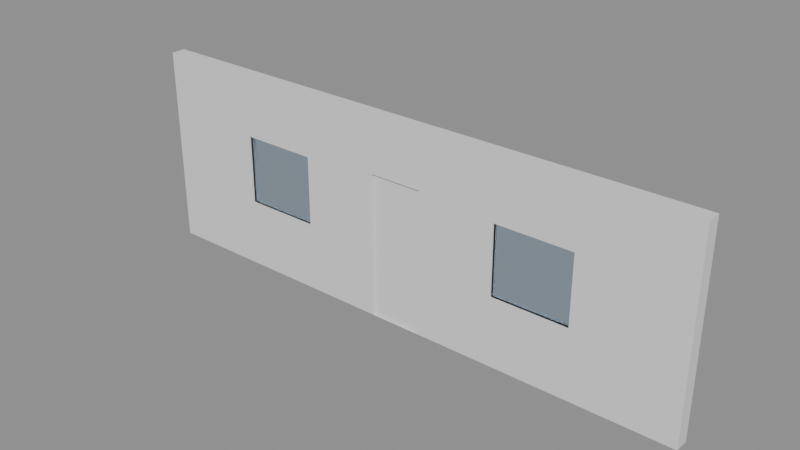 # Source: e0422_after.blend  (saved by Blender 5.2.44; exported with 4.5.12 LTS)
import bpy
from mathutils import Matrix  # noqa: F401  (used for matrix-valued properties, if any)

bpy.ops.wm.read_factory_settings(use_empty=True)
scene = bpy.context.scene
scene.name = 'Scene'

# ---- materials (node trees are filled in below, after node groups)
mat_muro_pintura = bpy.data.materials.new('Muro_Pintura')
mat_marco_blanco = bpy.data.materials.new('Marco_Blanco')
mat_madera_nogal = bpy.data.materials.new('Madera_Nogal')
mat_vidrio = bpy.data.materials.new('Vidrio')

# ---- material node trees
mat_muro_pintura.use_nodes = True; mat_muro_pintura.node_tree.nodes.clear()
_N = mat_muro_pintura.node_tree.nodes; _L = mat_muro_pintura.node_tree.links
n0 = _N.new('ShaderNodeBsdfPrincipled'); n0.name = 'Principled BSDF'; n0.location = (-200, 100)
n0.inputs[3].default_value = 1.45
n0.inputs[10].default_value = 0.005
n1 = _N.new('ShaderNodeOutputMaterial'); n1.name = 'Material Output'; n1.location = (200, 100)
_L.new(n0.outputs[0], n1.inputs[0])
n1.is_active_output = True
mat_marco_blanco.use_nodes = True; mat_marco_blanco.node_tree.nodes.clear()
_N = mat_marco_blanco.node_tree.nodes; _L = mat_marco_blanco.node_tree.links
n0 = _N.new('ShaderNodeBsdfPrincipled'); n0.name = 'Principled BSDF'; n0.location = (-200, 100)
n0.inputs[3].default_value = 1.45
n0.inputs[10].default_value = 0.005
n1 = _N.new('ShaderNodeOutputMaterial'); n1.name = 'Material Output'; n1.location = (200, 100)
_L.new(n0.outputs[0], n1.inputs[0])
n1.is_active_output = True
mat_madera_nogal.use_nodes = True; mat_madera_nogal.node_tree.nodes.clear()
_N = mat_madera_nogal.node_tree.nodes; _L = mat_madera_nogal.node_tree.links
n0 = _N.new('ShaderNodeBsdfPrincipled'); n0.name = 'Principled BSDF'; n0.location = (-200, 100)
n0.inputs[3].default_value = 1.45
n0.inputs[10].default_value = 0.005
n1 = _N.new('ShaderNodeOutputMaterial'); n1.name = 'Material Output'; n1.location = (200, 100)
_L.new(n0.outputs[0], n1.inputs[0])
n1.is_active_output = True
mat_vidrio.use_nodes = True; mat_vidrio.node_tree.nodes.clear()
_N = mat_vidrio.node_tree.nodes; _L = mat_vidrio.node_tree.links
n0 = _N.new('ShaderNodeBsdfPrincipled'); n0.name = 'Principled BSDF'; n0.location = (-200, 100)
n0.inputs[0].default_value = (0.7, 0.85, 1.0, 1.0)
n0.inputs[2].default_value = 0.05
n0.inputs[3].default_value = 1.45
n0.inputs[10].default_value = 0.005
n0.inputs[18].default_value = 1.0
n1 = _N.new('ShaderNodeOutputMaterial'); n1.name = 'Material Output'; n1.location = (200, 100)
_L.new(n0.outputs[0], n1.inputs[0])
n1.is_active_output = True

# ---- meshes
me_fachada_principal_cuerpo_mesh = bpy.data.meshes.new('Fachada_Principal_Cuerpo_mesh')
me_fachada_principal_cuerpo_mesh.from_pydata([(0.0, 0.0, 0.0), (8.0, 0.0, 0.0), (8.0, 0.2, 0.0), (0.0, 0.2, 0.0), (0.0, 0.0, 2.8), (8.0, 0.0, 2.8), (8.0, 0.2, 2.8), (0.0, 0.2, 2.8), (3.571, 0.0, 0.0), (3.55, 0.0, 0.0), (4.45, 0.0, 0.0), (4.45, 0.0, 2.1), (3.55, 0.0, 2.1), (3.55, 0.2, 0.0), (4.45, 0.2, 0.0), (4.429, 0.2, 0.0), (3.55, 0.2, 2.1), (4.45, 0.2, 2.1), (5.4, 0.0, 0.9), (1.4, 0.0, 0.9), (1.4, 0.0, 2.0), (2.6, 0.0, 0.9), (2.6, 0.0, 2.0), (5.4, 0.0, 2.0), (6.6, 0.0, 0.9), (6.6, 0.0, 2.0), (2.6, 0.2, 0.9), (6.6, 0.2, 0.9), (5.4, 0.2, 0.9), (5.4, 0.2, 2.0), (6.6, 0.2, 2.0), (1.4, 0.2, 0.9), (1.4, 0.2, 2.0), (2.6, 0.2, 2.0)], [], [(13, 3, 0, 9), (10, 1, 2, 14), (4, 5, 6, 7), (21, 9, 12, 22), (23, 11, 10, 18), (18, 10, 1, 5, 4, 0, 9, 21, 19, 20, 22, 12, 11, 23, 25, 24), (1, 2, 6, 5), (28, 14, 17, 29), (33, 16, 13, 26), (13, 3, 7, 6, 2, 14, 28, 27, 30, 29, 17, 16, 33, 32, 31, 26), (3, 0, 4, 7), (10, 8, 15, 14), (13, 15, 8, 9), (11, 12, 16, 17), (10, 11, 17, 14), (13, 16, 12, 9), (21, 19, 31, 26), (22, 20, 32, 33), (26, 21, 22, 33), (20, 19, 31, 32), (24, 18, 28, 27), (25, 23, 29, 30), (27, 24, 25, 30), (23, 18, 28, 29)])
me_fachada_principal_cuerpo_mesh.materials.append(mat_muro_pintura)
me_fachada_principal_cuerpo_mesh.materials.append(None)
me_fachada_principal_cuerpo_mesh.update()
me_puerta_acceso_jamba_izq_mesh = bpy.data.meshes.new('Puerta_Acceso_Jamba_Izq_mesh')
me_puerta_acceso_jamba_izq_mesh.from_pydata([(0.0, 0.0, 0.0), (0.08, 0.0, 0.0), (0.08, 0.1, 0.0), (0.0, 0.1, 0.0), (0.0, 0.0, 2.1), (0.08, 0.0, 2.1), (0.08, 0.1, 2.1), (0.0, 0.1, 2.1)], [], [(0, 1, 2, 3), (4, 5, 6, 7), (0, 1, 5, 4), (1, 2, 6, 5), (2, 3, 7, 6), (3, 0, 4, 7)])
me_puerta_acceso_jamba_izq_mesh.materials.append(mat_marco_blanco)
me_puerta_acceso_jamba_izq_mesh.update()
me_puerta_acceso_jamba_der_mesh = bpy.data.meshes.new('Puerta_Acceso_Jamba_Der_mesh')
me_puerta_acceso_jamba_der_mesh.from_pydata([(0.0, 0.0, 0.0), (0.08, 0.0, 0.0), (0.08, 0.1, 0.0), (0.0, 0.1, 0.0), (0.0, 0.0, 2.1), (0.08, 0.0, 2.1), (0.08, 0.1, 2.1), (0.0, 0.1, 2.1)], [], [(0, 1, 2, 3), (4, 5, 6, 7), (0, 1, 5, 4), (1, 2, 6, 5), (2, 3, 7, 6), (3, 0, 4, 7)])
me_puerta_acceso_jamba_der_mesh.materials.append(mat_marco_blanco)
me_puerta_acceso_jamba_der_mesh.update()
me_puerta_acceso_dintel_mesh = bpy.data.meshes.new('Puerta_Acceso_Dintel_mesh')
me_puerta_acceso_dintel_mesh.from_pydata([(0.0, 0.0, 0.0), (0.74, 0.0, 0.0), (0.74, 0.1, 0.0), (0.0, 0.1, 0.0), (0.0, 0.0, 0.08), (0.74, 0.0, 0.08), (0.74, 0.1, 0.08), (0.0, 0.1, 0.08)], [], [(0, 1, 2, 3), (4, 5, 6, 7), (0, 1, 5, 4), (1, 2, 6, 5), (2, 3, 7, 6), (3, 0, 4, 7)])
me_puerta_acceso_dintel_mesh.materials.append(mat_marco_blanco)
me_puerta_acceso_dintel_mesh.update()
me_puerta_acceso_panel_mesh = bpy.data.meshes.new('Puerta_Acceso_Panel_mesh')
me_puerta_acceso_panel_mesh.from_pydata([(0.0, 0.0, 0.0), (0.73, 0.0, 0.0), (0.73, 0.04, 0.0), (0.0, 0.04, 0.0), (0.0, 0.0, 2.01), (0.73, 0.0, 2.01), (0.73, 0.04, 2.01), (0.0, 0.04, 2.01)], [], [(0, 1, 2, 3), (4, 5, 6, 7), (0, 1, 5, 4), (1, 2, 6, 5), (2, 3, 7, 6), (3, 0, 4, 7)])
me_puerta_acceso_panel_mesh.materials.append(mat_madera_nogal)
me_puerta_acceso_panel_mesh.update()
me_ventana_1_jamba_izq_mesh = bpy.data.meshes.new('Ventana_1_Jamba_Izq_mesh')
me_ventana_1_jamba_izq_mesh.from_pydata([(0.0, 0.0, 0.0), (0.06, 0.0, 0.0), (0.06, 0.08, 0.0), (0.0, 0.08, 0.0), (0.0, 0.0, 1.1), (0.06, 0.0, 1.1), (0.06, 0.08, 1.1), (0.0, 0.08, 1.1)], [], [(0, 1, 2, 3), (4, 5, 6, 7), (0, 1, 5, 4), (1, 2, 6, 5), (2, 3, 7, 6), (3, 0, 4, 7)])
me_ventana_1_jamba_izq_mesh.materials.append(mat_marco_blanco)
me_ventana_1_jamba_izq_mesh.update()
me_ventana_1_jamba_der_mesh = bpy.data.meshes.new('Ventana_1_Jamba_Der_mesh')
me_ventana_1_jamba_der_mesh.from_pydata([(0.0, 0.0, 0.0), (0.06, 0.0, 0.0), (0.06, 0.08, 0.0), (0.0, 0.08, 0.0), (0.0, 0.0, 1.1), (0.06, 0.0, 1.1), (0.06, 0.08, 1.1), (0.0, 0.08, 1.1)], [], [(0, 1, 2, 3), (4, 5, 6, 7), (0, 1, 5, 4), (1, 2, 6, 5), (2, 3, 7, 6), (3, 0, 4, 7)])
me_ventana_1_jamba_der_mesh.materials.append(mat_marco_blanco)
me_ventana_1_jamba_der_mesh.update()
me_ventana_1_trav_inf_mesh = bpy.data.meshes.new('Ventana_1_Trav_Inf_mesh')
me_ventana_1_trav_inf_mesh.from_pydata([(0.0, 0.0, 0.0), (1.08, 0.0, 0.0), (1.08, 0.08, 0.0), (0.0, 0.08, 0.0), (0.0, 0.0, 0.06), (1.08, 0.0, 0.06), (1.08, 0.08, 0.06), (0.0, 0.08, 0.06)], [], [(0, 1, 2, 3), (4, 5, 6, 7), (0, 1, 5, 4), (1, 2, 6, 5), (2, 3, 7, 6), (3, 0, 4, 7)])
me_ventana_1_trav_inf_mesh.materials.append(mat_marco_blanco)
me_ventana_1_trav_inf_mesh.update()
me_ventana_1_trav_sup_mesh = bpy.data.meshes.new('Ventana_1_Trav_Sup_mesh')
me_ventana_1_trav_sup_mesh.from_pydata([(0.0, 0.0, 0.0), (1.08, 0.0, 0.0), (1.08, 0.08, 0.0), (0.0, 0.08, 0.0), (0.0, 0.0, 0.06), (1.08, 0.0, 0.06), (1.08, 0.08, 0.06), (0.0, 0.08, 0.06)], [], [(0, 1, 2, 3), (4, 5, 6, 7), (0, 1, 5, 4), (1, 2, 6, 5), (2, 3, 7, 6), (3, 0, 4, 7)])
me_ventana_1_trav_sup_mesh.materials.append(mat_marco_blanco)
me_ventana_1_trav_sup_mesh.update()
me_ventana_1_vidrio_1_1_mesh = bpy.data.meshes.new('Ventana_1_Vidrio_1_1_mesh')
me_ventana_1_vidrio_1_1_mesh.from_pydata([(0.0, 0.0, 0.0), (1.08, 0.0, 0.0), (1.08, 0.06, 0.0), (0.0, 0.06, 0.0), (0.0, 0.0, 0.98), (1.08, 0.0, 0.98), (1.08, 0.06, 0.98), (0.0, 0.06, 0.98)], [], [(0, 1, 2, 3), (4, 5, 6, 7), (0, 1, 5, 4), (1, 2, 6, 5), (2, 3, 7, 6), (3, 0, 4, 7)])
me_ventana_1_vidrio_1_1_mesh.materials.append(mat_vidrio)
me_ventana_1_vidrio_1_1_mesh.update()
me_ventana_2_jamba_izq_mesh = bpy.data.meshes.new('Ventana_2_Jamba_Izq_mesh')
me_ventana_2_jamba_izq_mesh.from_pydata([(0.0, 0.0, 0.0), (0.06, 0.0, 0.0), (0.06, 0.08, 0.0), (0.0, 0.08, 0.0), (0.0, 0.0, 1.1), (0.06, 0.0, 1.1), (0.06, 0.08, 1.1), (0.0, 0.08, 1.1)], [], [(0, 1, 2, 3), (4, 5, 6, 7), (0, 1, 5, 4), (1, 2, 6, 5), (2, 3, 7, 6), (3, 0, 4, 7)])
me_ventana_2_jamba_izq_mesh.materials.append(mat_marco_blanco)
me_ventana_2_jamba_izq_mesh.update()
me_ventana_2_jamba_der_mesh = bpy.data.meshes.new('Ventana_2_Jamba_Der_mesh')
me_ventana_2_jamba_der_mesh.from_pydata([(0.0, 0.0, 0.0), (0.06, 0.0, 0.0), (0.06, 0.08, 0.0), (0.0, 0.08, 0.0), (0.0, 0.0, 1.1), (0.06, 0.0, 1.1), (0.06, 0.08, 1.1), (0.0, 0.08, 1.1)], [], [(0, 1, 2, 3), (4, 5, 6, 7), (0, 1, 5, 4), (1, 2, 6, 5), (2, 3, 7, 6), (3, 0, 4, 7)])
me_ventana_2_jamba_der_mesh.materials.append(mat_marco_blanco)
me_ventana_2_jamba_der_mesh.update()
me_ventana_2_trav_inf_mesh = bpy.data.meshes.new('Ventana_2_Trav_Inf_mesh')
me_ventana_2_trav_inf_mesh.from_pydata([(0.0, 0.0, 0.0), (1.08, 0.0, 0.0), (1.08, 0.08, 0.0), (0.0, 0.08, 0.0), (0.0, 0.0, 0.06), (1.08, 0.0, 0.06), (1.08, 0.08, 0.06), (0.0, 0.08, 0.06)], [], [(0, 1, 2, 3), (4, 5, 6, 7), (0, 1, 5, 4), (1, 2, 6, 5), (2, 3, 7, 6), (3, 0, 4, 7)])
me_ventana_2_trav_inf_mesh.materials.append(mat_marco_blanco)
me_ventana_2_trav_inf_mesh.update()
me_ventana_2_trav_sup_mesh = bpy.data.meshes.new('Ventana_2_Trav_Sup_mesh')
me_ventana_2_trav_sup_mesh.from_pydata([(0.0, 0.0, 0.0), (1.08, 0.0, 0.0), (1.08, 0.08, 0.0), (0.0, 0.08, 0.0), (0.0, 0.0, 0.06), (1.08, 0.0, 0.06), (1.08, 0.08, 0.06), (0.0, 0.08, 0.06)], [], [(0, 1, 2, 3), (4, 5, 6, 7), (0, 1, 5, 4), (1, 2, 6, 5), (2, 3, 7, 6), (3, 0, 4, 7)])
me_ventana_2_trav_sup_mesh.materials.append(mat_marco_blanco)
me_ventana_2_trav_sup_mesh.update()
me_ventana_2_vidrio_1_1_mesh = bpy.data.meshes.new('Ventana_2_Vidrio_1_1_mesh')
me_ventana_2_vidrio_1_1_mesh.from_pydata([(0.0, 0.0, 0.0), (1.08, 0.0, 0.0), (1.08, 0.06, 0.0), (0.0, 0.06, 0.0), (0.0, 0.0, 0.98), (1.08, 0.0, 0.98), (1.08, 0.06, 0.98), (0.0, 0.06, 0.98)], [], [(0, 1, 2, 3), (4, 5, 6, 7), (0, 1, 5, 4), (1, 2, 6, 5), (2, 3, 7, 6), (3, 0, 4, 7)])
me_ventana_2_vidrio_1_1_mesh.materials.append(mat_vidrio)
me_ventana_2_vidrio_1_1_mesh.update()

# ---- objects
ob_fachada_principal = bpy.data.objects.new('Fachada_Principal', None)
ob_fachada_principal_cuerpo = bpy.data.objects.new('Fachada_Principal_Cuerpo', me_fachada_principal_cuerpo_mesh)
ob_puerta_acceso = bpy.data.objects.new('Puerta_Acceso', None)
ob_puerta_acceso_jamba_izq = bpy.data.objects.new('Puerta_Acceso_Jamba_Izq', me_puerta_acceso_jamba_izq_mesh)
ob_puerta_acceso_jamba_der = bpy.data.objects.new('Puerta_Acceso_Jamba_Der', me_puerta_acceso_jamba_der_mesh)
ob_puerta_acceso_dintel = bpy.data.objects.new('Puerta_Acceso_Dintel', me_puerta_acceso_dintel_mesh)
ob_puerta_acceso_panel = bpy.data.objects.new('Puerta_Acceso_Panel', me_puerta_acceso_panel_mesh)
ob_ventana_1 = bpy.data.objects.new('Ventana_1', None)
ob_ventana_1_jamba_izq = bpy.data.objects.new('Ventana_1_Jamba_Izq', me_ventana_1_jamba_izq_mesh)
ob_ventana_1_jamba_der = bpy.data.objects.new('Ventana_1_Jamba_Der', me_ventana_1_jamba_der_mesh)
ob_ventana_1_trav_inf = bpy.data.objects.new('Ventana_1_Trav_Inf', me_ventana_1_trav_inf_mesh)
ob_ventana_1_trav_sup = bpy.data.objects.new('Ventana_1_Trav_Sup', me_ventana_1_trav_sup_mesh)
ob_ventana_1_vidrio_1_1 = bpy.data.objects.new('Ventana_1_Vidrio_1_1', me_ventana_1_vidrio_1_1_mesh)
ob_ventana_2 = bpy.data.objects.new('Ventana_2', None)
ob_ventana_2_jamba_izq = bpy.data.objects.new('Ventana_2_Jamba_Izq', me_ventana_2_jamba_izq_mesh)
ob_ventana_2_jamba_der = bpy.data.objects.new('Ventana_2_Jamba_Der', me_ventana_2_jamba_der_mesh)
ob_ventana_2_trav_inf = bpy.data.objects.new('Ventana_2_Trav_Inf', me_ventana_2_trav_inf_mesh)
ob_ventana_2_trav_sup = bpy.data.objects.new('Ventana_2_Trav_Sup', me_ventana_2_trav_sup_mesh)
ob_ventana_2_vidrio_1_1 = bpy.data.objects.new('Ventana_2_Vidrio_1_1', me_ventana_2_vidrio_1_1_mesh)

# ---- transforms, parenting, visibility, modifiers, constraints
ob_fachada_principal.location = (0.0, 0.0, 0.0)
ob_fachada_principal.empty_display_type = 'ARROWS'
ob_fachada_principal_cuerpo.parent = ob_fachada_principal
ob_fachada_principal_cuerpo.location = (0.0, 0.0, 0.0)
ob_puerta_acceso.location = (3.55, 0.0, 0.0)
ob_puerta_acceso.empty_display_type = 'ARROWS'
ob_puerta_acceso_jamba_izq.parent = ob_puerta_acceso
ob_puerta_acceso_jamba_izq.location = (0.0, 0.0, 0.0)
ob_puerta_acceso_jamba_der.parent = ob_puerta_acceso
ob_puerta_acceso_jamba_der.location = (0.82, 0.0, 0.0)
ob_puerta_acceso_dintel.parent = ob_puerta_acceso
ob_puerta_acceso_dintel.location = (0.08, 0.0, 2.02)
ob_puerta_acceso_panel.parent = ob_puerta_acceso
ob_puerta_acceso_panel.location = (0.085, 0.03, 0.005)
ob_ventana_1.location = (1.4, 0.0, 0.9)
ob_ventana_1.empty_display_type = 'ARROWS'
ob_ventana_1_jamba_izq.parent = ob_ventana_1
ob_ventana_1_jamba_izq.location = (0.0, 0.0, 0.0)
ob_ventana_1_jamba_der.parent = ob_ventana_1
ob_ventana_1_jamba_der.location = (1.14, 0.0, 0.0)
ob_ventana_1_trav_inf.parent = ob_ventana_1
ob_ventana_1_trav_inf.location = (0.06, 0.0, 0.0)
ob_ventana_1_trav_sup.parent = ob_ventana_1
ob_ventana_1_trav_sup.location = (0.06, 0.0, 1.04)
ob_ventana_1_vidrio_1_1.parent = ob_ventana_1
ob_ventana_1_vidrio_1_1.location = (0.06, 0.02, 0.06)
ob_ventana_2.location = (5.4, 0.0, 0.9)
ob_ventana_2.empty_display_type = 'ARROWS'
ob_ventana_2_jamba_izq.parent = ob_ventana_2
ob_ventana_2_jamba_izq.location = (0.0, 0.0, 0.0)
ob_ventana_2_jamba_der.parent = ob_ventana_2
ob_ventana_2_jamba_der.location = (1.14, 0.0, 0.0)
ob_ventana_2_trav_inf.parent = ob_ventana_2
ob_ventana_2_trav_inf.location = (0.06, 0.0, 0.0)
ob_ventana_2_trav_sup.parent = ob_ventana_2
ob_ventana_2_trav_sup.location = (0.06, 0.0, 1.04)
ob_ventana_2_vidrio_1_1.parent = ob_ventana_2
ob_ventana_2_vidrio_1_1.location = (0.06, 0.02, 0.06)

# ---- collection membership
scene.collection.objects.link(ob_fachada_principal)
scene.collection.objects.link(ob_fachada_principal_cuerpo)
scene.collection.objects.link(ob_puerta_acceso)
scene.collection.objects.link(ob_puerta_acceso_jamba_izq)
scene.collection.objects.link(ob_puerta_acceso_jamba_der)
scene.collection.objects.link(ob_puerta_acceso_dintel)
scene.collection.objects.link(ob_puerta_acceso_panel)
scene.collection.objects.link(ob_ventana_1)
scene.collection.objects.link(ob_ventana_1_jamba_izq)
scene.collection.objects.link(ob_ventana_1_jamba_der)
scene.collection.objects.link(ob_ventana_1_trav_inf)
scene.collection.objects.link(ob_ventana_1_trav_sup)
scene.collection.objects.link(ob_ventana_1_vidrio_1_1)
scene.collection.objects.link(ob_ventana_2)
scene.collection.objects.link(ob_ventana_2_jamba_izq)
scene.collection.objects.link(ob_ventana_2_jamba_der)
scene.collection.objects.link(ob_ventana_2_trav_inf)
scene.collection.objects.link(ob_ventana_2_trav_sup)
scene.collection.objects.link(ob_ventana_2_vidrio_1_1)

# ---- scene / render settings (as saved in the file)
scene.frame_start = 1; scene.frame_end = 250; scene.frame_set(1)
scene.render.engine = 'BLENDER_EEVEE_NEXT'
scene.render.bake_bias = 0.0
scene.render.bake_samples = 0
scene.render.compositor_device = 'GPU'
scene.eevee.use_volume_custom_range = False
scene.eevee.fast_gi_thickness_near = 0.1
scene.eevee.fast_gi_thickness_far = 0.0
scene.eevee.ray_tracing_options.screen_trace_thickness = 0.1
bpy.context.view_layer.update()

# ---- added for rendering (the .blend has no active camera and no usable light): camera, sun + grey world if the file has none
cam_auto = bpy.data.cameras.new('AutoCamera')
cam_auto.lens = 50.0
cam_auto.sensor_width = 36.0
cam_auto.clip_end = 1000.0
ob_auto_camera = bpy.data.objects.new('AutoCamera', cam_auto)
scene.collection.objects.link(ob_auto_camera)
ob_auto_camera.location = (11.8442, -9.3131, 7.6754)
ob_auto_camera.rotation_euler = (1.09748, -7.21219e-08, 0.694738)
scene.camera = ob_auto_camera
light_auto_sun = bpy.data.lights.new('AutoSun', 'SUN')
light_auto_sun.energy = 3.0
light_auto_sun.angle = 0.0523599
ob_auto_sun = bpy.data.objects.new('AutoSun', light_auto_sun)
scene.collection.objects.link(ob_auto_sun)
ob_auto_sun.rotation_euler = (0.872665, 0.174533, 0.523599)
if scene.world is None:
    world_auto = bpy.data.worlds.new('AutoWorld')
    world_auto.color = (0.3, 0.3, 0.3)
    scene.world = world_auto
bpy.context.view_layer.update()
